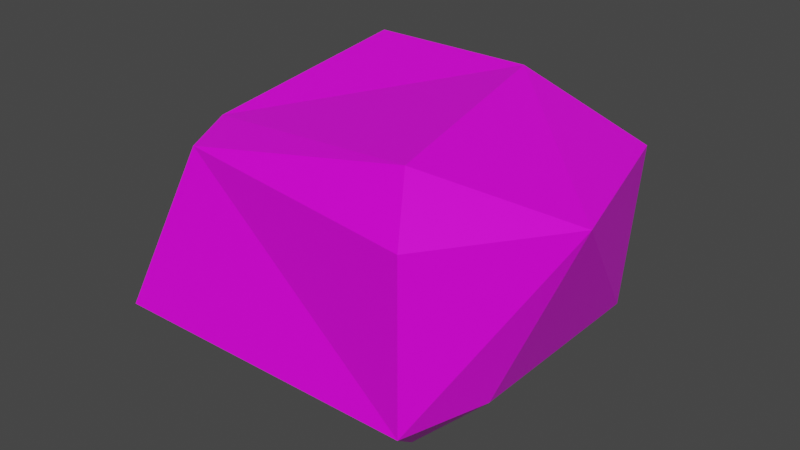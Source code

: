 # Source: rock01.blend  (saved by Blender 2.91.10; exported with 4.5.12 LTS)
import bpy
from mathutils import Matrix  # noqa: F401  (used for matrix-valued properties, if any)

bpy.ops.wm.read_factory_settings(use_empty=True)
scene = bpy.context.scene
scene.name = 'Scene'

# ---- collections
col_collection = bpy.data.collections.new('Collection'); scene.collection.children.link(col_collection)

# ---- images (referenced by path relative to the original .blend; pixels are not part of the script)
import os
ASSET_DIR = os.environ.get("B2B_ASSET_DIR", "")  # directory of the original .blend (textures are referenced by path, not embedded)
HERE = os.path.dirname(os.path.abspath(__file__))  # packed textures are extracted next to this script under _unpacked/

def load_image(name, relpath, width, height, colorspace="sRGB"):
    """Load a texture the original file referenced (path relative to the .blend, or extracted next to this script)."""
    p = next((c for c in (os.path.join(HERE, relpath), os.path.join(ASSET_DIR, relpath)) if relpath and os.path.exists(c)), "")
    if p:
        img = bpy.data.images.load(p, check_existing=True)
        img.name = name
    else:  # same state as the original file: an image datablock whose file is absent (Cycles renders it pink)
        img = bpy.data.images.new(name, width, height)
        img.source = "FILE"
        img.filepath = "//" + (relpath or name)
    img.colorspace_settings.name = colorspace
    return img
img_staticdecoration_png = load_image('StaticDecoration.png', 'StaticDecoration.png', 1024, 1024, 'sRGB')

# ---- materials (node trees are filled in below, after node groups)
mat_material = bpy.data.materials.new('Material')
mat_material.alpha_threshold = 0.0
mat_material.use_transparent_shadow = False
mat_material.line_color = (0.0, 0.0, 0.0, 1.0)

# ---- material node trees
mat_material.use_nodes = True; mat_material.node_tree.nodes.clear()
_N = mat_material.node_tree.nodes; _L = mat_material.node_tree.links
n0 = _N.new('ShaderNodeOutputMaterial'); n0.name = 'Material Output'; n0.location = (300, 300)
n1 = _N.new('ShaderNodeBsdfPrincipled'); n1.name = 'Principled BSDF'; n1.location = (10, 300)
n1.distribution = 'GGX'
n1.subsurface_method = 'BURLEY'
n1.inputs[2].default_value = 0.4
n1.inputs[3].default_value = 1.45
n1.inputs[27].default_value = (0.0, 0.0, 0.0, 1.0)
n1.inputs[28].default_value = 1.0
n2 = _N.new('ShaderNodeTexImage'); n2.name = 'Image Texture'; n2.location = (-381, 202)
n2.image = img_staticdecoration_png
n2.interpolation = 'Closest'
_L.new(n1.outputs[0], n0.inputs[0])
_L.new(n2.outputs[0], n1.inputs[0])
_L.new(n2.outputs[1], n1.inputs[4])
n0.is_active_output = True

# ---- world
world_world = bpy.data.worlds.new('World'); scene.world = world_world
world_world.use_nodes = True; world_world.node_tree.nodes.clear()
_N = world_world.node_tree.nodes; _L = world_world.node_tree.links
n0 = _N.new('ShaderNodeOutputWorld'); n0.name = 'World Output'; n0.location = (300, 300)
n1 = _N.new('ShaderNodeBackground'); n1.name = 'Background'; n1.location = (10, 300)
n1.inputs[0].default_value = (0.05088, 0.05088, 0.05088, 1.0)
_L.new(n1.outputs[0], n0.inputs[0])
n0.is_active_output = True
world_world.color = (0.05088, 0.05088, 0.05088)
world_world.use_sun_shadow = False
world_world.sun_shadow_jitter_overblur = 0.0

# ---- meshes
me_cube = bpy.data.meshes.new('Cube')
me_cube.from_pydata([(0.1302, 0.3698, 0.0), (0.08409, 0.1263, 0.0), (0.3717, 0.3969, 0.0), (0.3698, 0.1302, 0.0), (0.3333, 0.3333, 0.2858), (0.3757, 0.1129, 0.2738), (0.1667, 0.3333, 0.2858), (0.1268, 0.1511, 0.2405), (0.1582, 0.3616, 0.2401), (0.1242, 0.3886, 0.06587), (0.3483, 0.3774, 0.2328), (0.3816, 0.4031, 0.06601), (0.4128, 0.05939, 0.2325), (0.4128, 0.05939, 0.06587), (0.1467, 0.09797, 0.2325), (0.08724, 0.05939, 0.06587), (0.4528, 0.3538, 0.2325), (0.4285, 0.3758, 0.05084), (0.5, 0.1825, 0.2325), (0.4389, 0.1462, 0.06587), (0.1045, 0.1366, 0.1997), (0.04421, 0.1366, 0.06587), (0.1024, 0.3269, 0.2355), (0.07884, 0.3634, 0.06587)], [], [(4, 7, 5), (0, 3, 1), (20, 23, 21), (17, 18, 19), (13, 14, 15), (9, 10, 11), (1, 23, 0), (1, 15, 21), (3, 15, 1), (13, 3, 19), (3, 17, 19), (17, 2, 11), (2, 9, 11), (23, 9, 0), (9, 22, 8), (15, 20, 21), (20, 14, 7), (22, 7, 6), (22, 6, 8), (10, 6, 4), (10, 17, 11), (10, 4, 16), (18, 4, 5), (18, 5, 12), (19, 18, 13), (12, 13, 18), (14, 5, 7), (4, 6, 7), (0, 2, 3), (20, 22, 23), (17, 16, 18), (13, 12, 14), (9, 8, 10), (1, 21, 23), (3, 13, 15), (3, 2, 17), (2, 0, 9), (9, 23, 22), (15, 14, 20), (22, 20, 7), (10, 8, 6), (10, 16, 17), (18, 16, 4), (14, 12, 5)])
_uv = me_cube.uv_layers.new(name='UVMap')
_uv.uv.foreach_set('vector', [0.9941, 0.01237, 0.9972, 0.008332, 0.9983, 0.01272, 0.9941, 0.01314, 0.9981, 0.009294, 0.998, 0.01407, 0.9924, 0.01502, 0.9995, 0.009879, 0.9995, 0.01502, 0.9996, 0.01553, 0.9926, 0.01105, 0.9996, 0.01035, 0.9986, 0.01546, 0.9925, 0.009408, 0.9986, 0.009254, 0.9996, 0.01528, 0.9925, 0.01037, 0.9996, 0.009488, 0.998, 0.01407, 0.9935, 0.01479, 0.9941, 0.01314, 0.998, 0.01407, 0.9997, 0.01446, 0.9981, 0.01551, 0.9981, 0.009294, 0.9997, 0.01446, 0.998, 0.01407, 0.9997, 0.008249, 0.9981, 0.009294, 0.998, 0.007517, 0.9981, 0.009294, 0.9935, 0.008022, 0.998, 0.007517, 0.9935, 0.008022, 0.9936, 0.009498, 0.9925, 0.008966, 0.9936, 0.009498, 0.9928, 0.01372, 0.9925, 0.008966, 0.9935, 0.01479, 0.9928, 0.01372, 0.9941, 0.01314, 0.9995, 0.008024, 0.9924, 0.01018, 0.9924, 0.008024, 0.9986, 0.009254, 0.9925, 0.007974, 0.9986, 0.008048, 0.9976, 0.007451, 0.9984, 0.008496, 0.9972, 0.008332, 0.9936, 0.008158, 0.9972, 0.008332, 0.9939, 0.009611, 0.9936, 0.008158, 0.9939, 0.009611, 0.9929, 0.009336, 0.9927, 0.01287, 0.9939, 0.009611, 0.9941, 0.01237, 0.9925, 0.01037, 0.9996, 0.00823, 0.9996, 0.009488, 0.9927, 0.01287, 0.9941, 0.01237, 0.9936, 0.01485, 0.9973, 0.01545, 0.9941, 0.01237, 0.9983, 0.01272, 0.9973, 0.01545, 0.9983, 0.01272, 0.9997, 0.0133, 0.9996, 0.01035, 0.9926, 0.01105, 0.9996, 0.00833, 0.9926, 0.007917, 0.9996, 0.00833, 0.9926, 0.01105, 0.9984, 0.008496, 0.9983, 0.01272, 0.9972, 0.008332, 0.9941, 0.01237, 0.9939, 0.009611, 0.9972, 0.008332, 0.9941, 0.01314, 0.9936, 0.009498, 0.9981, 0.009294, 0.9924, 0.01502, 0.9924, 0.01018, 0.9995, 0.009879, 0.9996, 0.01553, 0.9926, 0.01505, 0.9926, 0.01105, 0.9986, 0.01546, 0.9925, 0.01546, 0.9925, 0.009408, 0.9996, 0.01528, 0.9925, 0.01528, 0.9925, 0.01037, 0.998, 0.01407, 0.9981, 0.01551, 0.9935, 0.01479, 0.9981, 0.009294, 0.9997, 0.008249, 0.9997, 0.01446, 0.9981, 0.009294, 0.9936, 0.009498, 0.9935, 0.008022, 0.9936, 0.009498, 0.9941, 0.01314, 0.9928, 0.01372, 0.9995, 0.008024, 0.9995, 0.009879, 0.9924, 0.01018, 0.9986, 0.009254, 0.9925, 0.009408, 0.9925, 0.007974, 0.9936, 0.008158, 0.9976, 0.007451, 0.9972, 0.008332, 0.9927, 0.01287, 0.9929, 0.009336, 0.9939, 0.009611, 0.9925, 0.01037, 0.9925, 0.00797, 0.9996, 0.00823, 0.9973, 0.01545, 0.9936, 0.01485, 0.9941, 0.01237, 0.9984, 0.008496, 0.9997, 0.0133, 0.9983, 0.01272])
me_cube.materials.append(mat_material)
me_cube.use_remesh_preserve_volume = False
me_cube.use_remesh_preserve_attributes = False
me_cube.use_mirror_vertex_groups = False
me_cube.update()

# ---- objects
ob_cube = bpy.data.objects.new('Cube', me_cube)

# ---- transforms, parenting, visibility, modifiers, constraints
ob_cube.location = (0.0, 0.0, 0.0)
ob_cube.lock_rotations_4d = False
ob_cube.empty_display_type = 'ARROWS'
ob_cube.lineart.crease_threshold = 0.0

# ---- collection membership
col_collection.objects.link(ob_cube)

# ---- scene / render settings (as saved in the file)
scene.frame_start = 1; scene.frame_end = 250; scene.frame_set(1)
scene.render.engine = 'BLENDER_EEVEE_NEXT'
scene.cycles.use_denoising = False
scene.cycles.samples = 128
scene.cycles.sampling_pattern = 'TABULATED_SOBOL'
scene.cycles.use_adaptive_sampling = False
scene.cycles.use_light_tree = False
scene.view_settings.view_transform = 'Filmic'
bpy.context.view_layer.update()

# ---- added for rendering (the .blend has no active camera and no usable light): camera, sun
cam_auto = bpy.data.cameras.new('AutoCamera')
cam_auto.lens = 50.0
cam_auto.sensor_width = 36.0
cam_auto.clip_end = 1000.0
ob_auto_camera = bpy.data.objects.new('AutoCamera', cam_auto)
scene.collection.objects.link(ob_auto_camera)
ob_auto_camera.location = (0.862786, -0.477572, 0.615462)
ob_auto_camera.rotation_euler = (1.09748, -7.21219e-08, 0.694738)
scene.camera = ob_auto_camera
light_auto_sun = bpy.data.lights.new('AutoSun', 'SUN')
light_auto_sun.energy = 3.0
light_auto_sun.angle = 0.0523599
ob_auto_sun = bpy.data.objects.new('AutoSun', light_auto_sun)
scene.collection.objects.link(ob_auto_sun)
ob_auto_sun.rotation_euler = (0.872665, 0.174533, 0.523599)
bpy.context.view_layer.update()
